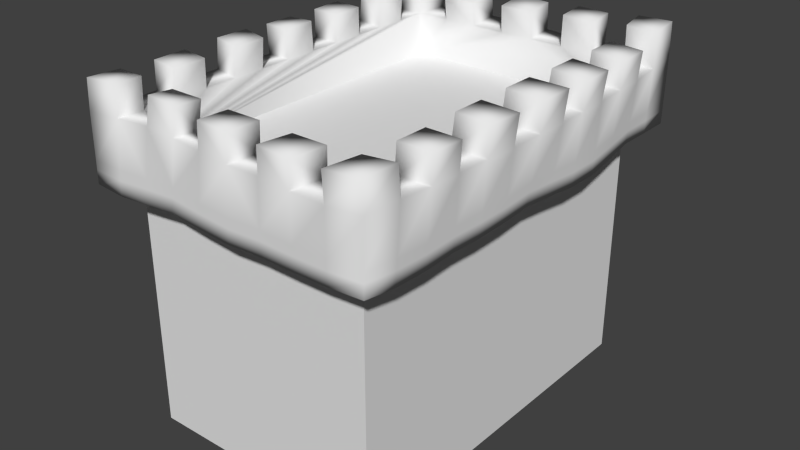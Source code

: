 # Source: niftyTower.blend  (saved by Blender 2.69.0; exported with 4.5.12 LTS)
import bpy
from mathutils import Matrix  # noqa: F401  (used for matrix-valued properties, if any)

bpy.ops.wm.read_factory_settings(use_empty=True)
scene = bpy.context.scene
scene.name = 'Scene'

# ---- collections
col_collection_1 = bpy.data.collections.new('Collection 1'); scene.collection.children.link(col_collection_1)

# ---- materials (node trees are filled in below, after node groups)
mat_material = bpy.data.materials.new('Material')
mat_material.alpha_threshold = 0.0
mat_material.use_transparent_shadow = False
mat_material.roughness = 0.5
mat_material.line_color = (0.0, 0.0, 0.0, 1.0)

# ---- material node trees

# ---- world
world_world = bpy.data.worlds.new('World'); scene.world = world_world
world_world.color = (0.05088, 0.05088, 0.05088)
world_world.use_sun_shadow = False
world_world.sun_shadow_jitter_overblur = 0.0
world_world.cycles.sampling_method = 'MANUAL'
world_world.cycles.sample_map_resolution = 256

# ---- meshes
me_cube = bpy.data.meshes.new('Cube')
me_cube.from_pydata([(1.0, 1.5, -1.214), (1.0, -1.5, -1.214), (-1.0, -1.5, -1.214), (-1.0, 1.5, -1.214), (1.0, 1.5, 0.95), (1.0, -1.5, 0.95), (-1.0, -1.5, 0.95), (-1.0, 1.5, 0.95), (1.235, 1.769, 0.8293), (1.235, -1.77, 0.8293), (-1.236, -1.77, 0.8293), (-1.236, 1.769, 0.8293), (1.256, 0.944, 0.8015), (1.275, 0.6673, 0.7756), (1.275, 0.3924, 0.7787), (1.264, 0.1238, 0.802), (1.255, -0.1441, 0.8203), (1.262, -0.4168, 0.8083), (1.258, -0.9535, 0.8119), (0.9605, 1.779, 0.8026), (0.678, 1.781, 0.8001), (0.3954, 1.775, 0.8132), (0.1162, 1.765, 0.8204), (-0.1591, 1.756, 0.8102), (-0.4289, 1.763, 0.7998), (-0.9761, 1.79, 0.8017), (0.9462, -1.775, 0.8162), (0.6646, -1.775, 0.8151), (0.3873, -1.773, 0.819), (0.1008, -1.777, 0.8085), (-0.1825, -1.771, 0.8262), (-0.454, -1.762, 0.8501), (-0.9786, -1.775, 0.8143), (-1.264, -0.9533, 0.8015), (-1.256, -0.6878, 0.8234), (-1.246, -0.4068, 0.8373), (-1.25, -0.1228, 0.8249), (-1.237, 0.1521, 0.8441), (-1.233, 0.415, 0.8541), (-1.246, 0.6892, 0.8302), (1.003, 1.505, 1.359), (1.003, -1.495, 1.359), (-0.9972, -1.495, 1.359), (-0.9972, 1.505, 1.359), (1.238, 1.775, 1.369), (1.238, -1.765, 1.369), (-1.233, -1.765, 1.369), (-1.233, 1.775, 1.369), (1.274, 0.7237, 1.325), (1.279, 0.465, 1.323), (1.28, 0.2113, 1.328), (1.278, -0.06333, 1.327), (1.271, -0.3524, 1.325), (1.263, -0.6356, 1.334), (1.259, -0.9148, 1.339), (0.9468, 1.789, 1.357), (0.667, 1.793, 1.353), (0.4001, 1.784, 1.362), (-0.1361, 1.764, 1.389), (-0.4103, 1.764, 1.39), (-0.6791, 1.766, 1.383), (-0.9419, 1.767, 1.374), (0.9534, -1.78, 1.353), (0.6749, -1.778, 1.355), (0.4004, -1.766, 1.366), (0.1302, -1.768, 1.365), (-0.132, -1.762, 1.373), (-0.6596, -1.736, 1.4), (-0.954, -1.747, 1.386), (-1.236, -0.9122, 1.366), (-1.213, -0.632, 1.379), (-1.206, -0.3496, 1.378), (-1.237, -0.07778, 1.346), (-1.241, 0.1863, 1.343), (-1.237, 0.4459, 1.357), (-1.233, 0.7085, 1.367), (1.028, 1.542, -1.214), (1.028, -1.542, -1.214), (-1.028, -1.542, -1.214), (-1.028, 1.542, -1.214), (1.028, 1.542, 0.8387), (1.028, -1.542, 0.8387), (-1.028, -1.542, 0.8387), (-1.028, 1.542, 0.8387), (0.7154, -1.495, 1.359), (0.4284, -1.495, 1.359), (0.1419, -1.495, 1.359), (-0.1438, -1.495, 1.359), (-0.7131, -1.495, 1.359), (-1.231, 1.258, 1.361), (-1.236, 1.53, 1.351), (1.259, -1.232, 0.8004), (1.251, -1.509, 0.8021), (-1.241, 0.9698, 0.8295), (-1.246, 1.502, 0.8169), (1.233, 1.22, 0.8317), (1.235, 1.496, 0.8291), (-1.259, -1.201, 0.7905), (-1.252, -1.478, 0.7981), (1.262, -1.191, 1.351), (1.259, -1.471, 1.371), (1.263, 1.248, 1.337), (1.254, 1.503, 1.35), (-1.226, -1.199, 1.366), (-1.233, -1.487, 1.357), (-0.9972, 1.241, 1.359), (-0.9972, 0.9759, 1.359), (-0.9972, 0.4416, 1.359), (-0.9972, 0.1713, 1.359), (-0.9972, -0.1014, 1.359), (-0.9972, -0.3765, 1.359), (-0.9972, -0.6539, 1.359), (-0.9972, -0.9331, 1.359), (-0.9972, -1.214, 1.359), (1.003, 1.234, 1.359), (1.003, 0.9628, 1.359), (1.003, 0.6915, 1.359), (1.003, 0.4199, 1.359), (1.003, -0.1248, 1.359), (1.003, -0.3979, 1.359), (1.003, -0.6716, 1.359), (1.003, -0.9457, 1.359), (1.003, -1.22, 1.359), (0.1354, 1.771, 1.378), (-0.3883, -1.744, 1.393), (-0.4288, -1.495, 1.359), (-1.225, 0.9796, 1.378), (1.268, 0.9908, 1.332), (-0.9972, 0.7097, 1.359), (1.003, 0.1478, 1.359), (1.263, -0.6857, 0.8051), (-0.7019, 1.786, 0.7951), (-0.7185, -1.769, 0.831), (-1.242, 1.239, 0.8233), (-1.005, 1.489, 1.615), (-1.24, 1.759, 1.625), (-0.9495, 1.751, 1.63), (-1.243, 1.515, 1.607), (-1.22, 1.266, 1.608), (-0.9855, 1.248, 1.606), (-0.9855, 0.9836, 1.606), (-1.213, 0.9873, 1.625), (-1.235, 0.4416, 1.589), (-1.231, 0.7042, 1.599), (-0.9948, 0.4373, 1.592), (-0.9948, 0.7053, 1.592), (-1.251, -0.07672, 1.585), (-1.256, 0.1873, 1.582), (-1.011, 0.1724, 1.598), (-1.011, -0.1003, 1.598), (-1.191, -0.6321, 1.622), (-1.184, -0.3497, 1.622), (-0.9749, -0.3766, 1.603), (-0.9749, -0.654, 1.603), (-1.229, -0.9121, 1.594), (-1.219, -1.199, 1.594), (-0.9902, -0.933, 1.587), (-0.9902, -1.214, 1.587), (-1.007, -1.478, 1.598), (-1.242, -1.748, 1.608), (-0.9634, -1.73, 1.625), (-1.243, -1.47, 1.596), (-0.6564, -1.704, 1.611), (-0.71, -1.462, 1.57), (-0.3852, -1.711, 1.603), (-0.4256, -1.462, 1.57), (0.1333, -1.76, 1.581), (-0.1289, -1.754, 1.589), (0.145, -1.487, 1.575), (-0.1407, -1.487, 1.575), (0.6792, -1.777, 1.563), (0.4046, -1.766, 1.574), (0.7196, -1.495, 1.568), (0.4326, -1.495, 1.568), (0.9913, -1.497, 1.586), (1.227, -1.767, 1.596), (0.9419, -1.782, 1.58), (1.248, -1.473, 1.598), (1.271, -0.91, 1.564), (1.274, -1.186, 1.576), (1.014, -0.9408, 1.584), (1.014, -1.215, 1.584), (1.299, -0.3491, 1.572), (1.29, -0.6323, 1.581), (1.03, -0.3946, 1.606), (1.03, -0.6683, 1.606), (1.31, 0.2107, 1.578), (1.307, -0.06386, 1.578), (1.032, -0.1253, 1.61), (1.032, 0.1473, 1.61), (1.305, 0.7232, 1.565), (1.31, 0.4645, 1.564), (1.034, 0.6909, 1.6), (1.034, 0.4193, 1.6), (1.285, 1.246, 1.568), (1.025, 1.232, 1.59), (1.025, 0.9605, 1.59), (1.29, 0.9884, 1.562), (0.7171, 1.505, 1.359), (0.4314, 1.505, 1.359), (0.1457, 1.505, 1.359), (-0.14, 1.505, 1.359), (-0.4257, 1.505, 1.359), (-0.7114, 1.505, 1.359), (1.001, 1.496, 1.648), (1.237, 1.766, 1.658), (0.9453, 1.78, 1.646), (1.253, 1.494, 1.638), (0.6708, 1.795, 1.61), (0.404, 1.787, 1.618), (0.721, 1.507, 1.616), (0.4353, 1.507, 1.616), (-0.1309, 1.743, 1.622), (0.1406, 1.75, 1.61), (0.1509, 1.484, 1.591), (-0.1348, 1.484, 1.591), (-0.4131, 1.744, 1.592), (-0.6818, 1.746, 1.584), (-0.4285, 1.484, 1.561), (-0.7142, 1.484, 1.561), (0.7345, -1.542, 0.8387), (0.4407, -1.542, 0.8387), (0.1469, -1.542, 0.8387), (-0.1469, -1.542, 0.8387), (-0.4407, -1.542, 0.8387), (-0.7345, -1.542, 0.8387), (0.7345, 1.542, 0.8387), (0.4407, 1.542, 0.8387), (0.1469, 1.542, 0.8387), (-0.1469, 1.542, 0.8387), (-0.4407, 1.542, 0.8387), (-0.7345, 1.542, 0.8387), (1.028, 1.262, 0.8387), (1.028, 0.9815, 0.8387), (1.028, 0.7011, 0.8387), (1.028, 0.4207, 0.8387), (1.028, 0.1402, 0.8387), (1.028, -0.1402, 0.8387), (1.028, -0.4207, 0.8387), (1.028, -0.7011, 0.8387), (1.028, -0.9815, 0.8387), (1.028, -1.262, 0.8387), (-1.028, -1.262, 0.8387), (-1.028, -0.9815, 0.8387), (-1.028, -0.7011, 0.8387), (-1.028, -0.4207, 0.8387), (-1.028, -0.1402, 0.8387), (-1.028, 0.1402, 0.8387), (-1.028, 0.4207, 0.8387), (-1.028, 0.7011, 0.8387), (-1.028, 0.9815, 0.8387), (-1.028, 1.262, 0.8387), (-1.0, -1.5, 1.0), (1.0, 1.5, 1.0), (1.0, -1.5, 1.0), (-1.0, 1.5, 1.0), (1.236, -1.769, 0.9399), (1.236, 1.771, 0.9399), (-1.235, 1.771, 0.9399), (-1.235, -1.769, 0.9399), (-1.244, 1.508, 0.9264), (-1.24, 1.243, 0.9336), (-1.237, 0.9718, 0.9419), (-1.244, 0.6931, 0.9401), (-1.234, 0.4213, 0.9571), (-1.238, 0.1591, 0.9464), (-1.247, -0.1136, 0.9317), (-1.237, -0.3951, 0.9482), (-1.247, -0.6764, 0.9372), (-1.259, -0.9448, 0.9173), (-1.252, -1.201, 0.9085), (-1.248, -1.48, 0.9126), (-0.9691, 1.785, 0.9191), (0.6757, 1.783, 0.9134), (0.9577, 1.781, 0.9162), (-0.4406, -1.759, 0.9613), (0.3964, 1.777, 0.9256), (0.1202, 1.767, 0.9346), (1.239, 1.497, 0.9358), (-0.7064, -1.763, 0.9476), (-0.1544, 1.758, 0.9289), (-0.4251, 1.763, 0.9207), (1.239, 1.226, 0.9354), (1.258, 0.9536, 0.9101), (1.275, 0.6788, 0.8881), (1.275, 0.4073, 0.8902), (1.267, 0.1417, 0.9097), (1.26, -0.1275, 0.9241), (1.264, -0.4036, 0.9143), (1.263, -0.6754, 0.9134), (1.258, -0.9455, 0.92), (1.26, -1.223, 0.9133), (1.253, -1.501, 0.9187), (0.1069, -1.775, 0.9226), (-0.1722, -1.769, 0.9382), (-0.9735, -1.77, 0.9316), (0.39, -1.772, 0.9311), (0.9477, -1.776, 0.9263), (0.6667, -1.775, 0.9257), (-0.6973, 1.782, 0.9155), (1.236, -1.768, 1.013), (1.236, 1.771, 1.013), (-1.234, 1.771, 1.013), (-1.234, -1.768, 1.013), (0.1228, 1.767, 1.01), (-0.1513, 1.759, 1.007), (-0.4226, 1.763, 1.001), (0.6681, -1.776, 0.9988), (-0.6942, 1.779, 0.995), (-1.242, 1.512, 0.9987), (-1.238, 1.246, 1.006), (-1.235, 0.9731, 1.016), (-1.242, 0.6958, 1.013), (-1.235, 0.4255, 1.025), (-1.239, 0.1637, 1.014), (-1.246, -0.1075, 1.002), (-1.232, -0.3874, 1.021), (-1.241, -0.6688, 1.012), (-1.255, -0.9393, 0.9938), (-1.247, -1.2, 0.9865), (-1.246, -1.481, 0.9883), (-0.9644, 1.782, 0.9966), (0.6742, 1.785, 0.9883), (0.9558, 1.782, 0.9913), (-0.4317, -1.756, 1.035), (0.397, 1.778, 0.9998), (1.242, 1.498, 1.006), (-0.6985, -1.758, 1.025), (1.243, 1.23, 1.004), (1.26, 0.9599, 0.9819), (1.275, 0.6865, 0.9625), (1.276, 0.4171, 0.9639), (1.27, 0.1536, 0.9808), (1.263, -0.1166, 0.9927), (1.265, -0.3949, 0.9843), (1.263, -0.6686, 0.9849), (1.259, -0.9403, 0.9914), (1.26, -1.218, 0.9879), (1.254, -1.496, 0.9958), (0.1108, -1.774, 0.998), (-0.1653, -1.768, 1.012), (-0.9702, -1.766, 1.009), (0.3917, -1.771, 1.005), (0.9487, -1.776, 0.999)], [], [(3, 79, 76, 0), (0, 1, 5, 4), (1, 2, 6, 5), (2, 3, 7, 6), (4, 7, 3, 0), (3, 2, 78, 79), (76, 80, 232, 233, 234, 235, 236, 237, 238, 239, 240, 241, 81, 77), (77, 81, 220, 221, 222, 223, 224, 225, 82, 78), (78, 82, 242, 243, 244, 245, 246, 247, 248, 249, 250, 251, 83, 79), (80, 76, 79, 83, 231, 230, 229, 228, 227, 226), (254, 41, 122, 121, 120, 119, 118, 129, 117, 116, 115, 114, 40, 253), (255, 43, 105, 106, 128, 107, 108, 109, 110, 111, 112, 113, 42, 252), (125, 165, 164, 124), (67, 88, 42, 68), (62, 41, 84, 63), (86, 168, 166, 65), (116, 48, 127, 115), (65, 64, 85, 86), (84, 172, 170, 63), (66, 87, 125, 124), (129, 50, 49, 117), (41, 100, 99, 122), (100, 41, 174, 177), (119, 52, 51, 118), (52, 119, 184, 182), (122, 99, 179, 181), (101, 114, 195, 194), (103, 104, 42, 113), (70, 69, 112, 111), (72, 71, 110, 109), (74, 73, 108, 107), (50, 129, 189, 186), (75, 128, 106, 126), (40, 204, 206, 55), (48, 116, 192, 190), (114, 101, 102, 40), (121, 54, 53, 120), (90, 89, 105, 43), (110, 71, 151, 152), (42, 104, 161, 158), (112, 69, 154, 156), (108, 73, 147, 148), (128, 75, 143, 145), (89, 138, 139, 105), (90, 43, 134, 137), (135, 137, 134, 136), (47, 90, 137, 135), (61, 47, 135, 136), (139, 138, 141, 140), (106, 140, 141, 126), (126, 141, 138, 89), (105, 139, 140, 106), (142, 144, 145, 143), (74, 107, 144, 142), (107, 128, 145, 144), (75, 74, 142, 143), (147, 146, 149, 148), (72, 109, 149, 146), (109, 108, 148, 149), (73, 72, 146, 147), (151, 150, 153, 152), (70, 111, 153, 150), (111, 110, 152, 153), (71, 70, 150, 151), (154, 155, 157, 156), (103, 113, 157, 155), (113, 112, 156, 157), (69, 103, 155, 154), (160, 158, 161, 159), (68, 42, 158, 160), (104, 46, 159, 161), (46, 68, 160, 159), (163, 162, 164, 165), (67, 162, 163, 88), (124, 164, 162, 67), (88, 163, 165, 125), (166, 168, 169, 167), (66, 167, 169, 87), (87, 169, 168, 86), (65, 166, 167, 66), (173, 171, 170, 172), (64, 171, 173, 85), (85, 173, 172, 84), (63, 170, 171, 64), (176, 175, 177, 174), (41, 62, 176, 174), (62, 45, 175, 176), (45, 100, 177, 175), (181, 179, 178, 180), (54, 121, 180, 178), (121, 122, 181, 180), (99, 54, 178, 179), (185, 183, 182, 184), (120, 53, 183, 185), (119, 120, 185, 184), (53, 52, 182, 183), (188, 187, 186, 189), (118, 51, 187, 188), (129, 118, 188, 189), (51, 50, 186, 187), (193, 191, 190, 192), (117, 49, 191, 193), (116, 117, 193, 192), (49, 48, 190, 191), (196, 197, 194, 195), (115, 127, 197, 196), (127, 101, 194, 197), (114, 115, 196, 195), (61, 43, 203, 60), (58, 59, 202, 201), (56, 198, 40, 55), (123, 213, 214, 200), (43, 61, 136, 134), (59, 216, 218, 202), (199, 57, 123, 200), (56, 208, 210, 198), (206, 204, 207, 205), (102, 207, 204, 40), (55, 206, 205, 44), (44, 205, 207, 102), (209, 211, 210, 208), (199, 211, 209, 57), (198, 210, 211, 199), (57, 209, 208, 56), (214, 213, 212, 215), (201, 215, 212, 58), (200, 214, 215, 201), (58, 212, 213, 123), (216, 217, 219, 218), (203, 219, 217, 60), (202, 218, 219, 203), (60, 217, 216, 59), (310, 89, 90, 309), (312, 75, 126, 311), (340, 339, 65, 66), (313, 74, 75, 312), (314, 73, 74, 313), (315, 72, 73, 314), (316, 71, 72, 315), (317, 70, 71, 316), (318, 69, 70, 317), (319, 103, 69, 318), (320, 104, 103, 319), (303, 46, 104, 320), (311, 126, 89, 310), (321, 61, 60, 308), (276, 21, 22, 277), (274, 19, 20, 273), (255, 203, 43), (343, 300, 45, 62), (325, 57, 56, 322), (326, 301, 44, 102), (342, 307, 63, 64), (307, 343, 62, 63), (308, 60, 59, 306), (324, 124, 67, 327), (303, 341, 68, 46), (281, 280, 23, 24), (304, 305, 58, 123), (328, 326, 102, 101), (329, 328, 101, 127), (330, 329, 127, 48), (331, 330, 48, 49), (332, 331, 49, 50), (333, 332, 50, 51), (334, 333, 51, 52), (335, 334, 52, 53), (336, 335, 53, 54), (337, 336, 54, 99), (338, 337, 99, 100), (300, 338, 100, 45), (295, 32, 132, 279), (294, 275, 31, 30), (274, 257, 8, 19), (258, 272, 25, 11), (342, 64, 65, 339), (80, 8, 96), (232, 80, 96), (232, 96, 95), (233, 232, 95), (233, 95, 12), (234, 233, 12), (234, 12, 13), (235, 234, 13), (235, 13, 14), (236, 235, 14), (236, 14, 15), (237, 236, 15), (237, 15, 16), (238, 237, 16), (238, 16, 17), (238, 17, 130), (239, 238, 130), (239, 130, 18), (240, 239, 18), (240, 18, 91), (241, 240, 91), (241, 91, 92), (81, 241, 92), (81, 92, 9), (225, 32, 82), (224, 31, 225), (225, 31, 132), (94, 11, 83), (82, 32, 10), (29, 223, 222), (225, 132, 32), (27, 221, 220), (30, 224, 223), (31, 224, 30), (28, 222, 221), (26, 220, 81), (30, 223, 29), (29, 222, 28), (26, 81, 9), (27, 220, 26), (28, 221, 27), (94, 83, 251), (133, 94, 251), (133, 251, 250), (93, 133, 250), (93, 250, 249), (39, 93, 249), (39, 249, 248), (38, 39, 248), (38, 248, 37), (20, 19, 226), (36, 37, 247), (36, 247, 246), (35, 36, 246), (35, 246, 245), (34, 35, 245), (34, 245, 244), (33, 34, 244), (33, 244, 243), (97, 33, 243), (97, 243, 242), (98, 97, 242), (98, 242, 82), (10, 98, 82), (248, 247, 37), (21, 20, 227), (19, 8, 80), (22, 21, 228), (131, 24, 230), (23, 229, 230), (83, 11, 25), (24, 23, 230), (20, 226, 227), (22, 228, 229), (6, 7, 4, 5), (23, 22, 229), (21, 227, 228), (231, 25, 131), (231, 83, 25), (230, 231, 131), (19, 80, 226), (1, 0, 76, 77), (2, 1, 77, 78), (253, 255, 252, 254), (309, 90, 47, 302), (133, 261, 260, 94), (39, 263, 262, 93), (30, 29, 293, 294), (38, 264, 263, 39), (37, 265, 264, 38), (36, 266, 265, 37), (35, 267, 266, 36), (34, 268, 267, 35), (33, 269, 268, 34), (97, 270, 269, 33), (98, 271, 270, 97), (10, 259, 271, 98), (93, 262, 261, 133), (25, 272, 299, 131), (325, 276, 277, 304), (323, 274, 273, 322), (26, 9, 256, 297), (21, 276, 273, 20), (96, 8, 257, 278), (28, 27, 298, 296), (27, 26, 297, 298), (131, 299, 281, 24), (31, 275, 279, 132), (10, 32, 295, 259), (306, 305, 280, 281), (22, 23, 280, 277), (95, 96, 278, 282), (12, 95, 282, 283), (13, 12, 283, 284), (14, 13, 284, 285), (15, 14, 285, 286), (16, 15, 286, 287), (17, 16, 287, 288), (130, 17, 288, 289), (18, 130, 289, 290), (91, 18, 290, 291), (92, 91, 291, 292), (9, 92, 292, 256), (341, 295, 279, 327), (340, 324, 275, 294), (323, 301, 257, 274), (302, 321, 272, 258), (28, 296, 293, 29), (94, 260, 258, 11), (261, 310, 309, 260), (263, 312, 311, 262), (294, 293, 339, 340), (264, 313, 312, 263), (265, 314, 313, 264), (266, 315, 314, 265), (267, 316, 315, 266), (268, 317, 316, 267), (269, 318, 317, 268), (270, 319, 318, 269), (271, 320, 319, 270), (259, 303, 320, 271), (262, 311, 310, 261), (272, 321, 308, 299), (297, 256, 300, 343), (276, 325, 322, 273), (278, 257, 301, 326), (296, 298, 307, 342), (298, 297, 343, 307), (299, 308, 306, 281), (275, 324, 327, 279), (259, 295, 341, 303), (277, 280, 305, 304), (282, 278, 326, 328), (283, 282, 328, 329), (284, 283, 329, 330), (285, 284, 330, 331), (286, 285, 331, 332), (287, 286, 332, 333), (288, 287, 333, 334), (289, 288, 334, 335), (290, 289, 335, 336), (291, 290, 336, 337), (292, 291, 337, 338), (256, 292, 338, 300), (296, 342, 339, 293), (260, 309, 302, 258), (57, 325, 304, 123), (55, 323, 322, 56), (59, 58, 305, 306), (68, 341, 327, 67), (66, 124, 324, 340), (55, 44, 301, 323), (47, 61, 321, 302), (88, 252, 42), (254, 252, 86), (254, 84, 41), (125, 252, 88), (86, 252, 87), (254, 85, 84), (86, 85, 254), (87, 252, 125), (255, 202, 203), (255, 201, 202), (255, 200, 201), (253, 40, 198), (255, 253, 200), (200, 253, 199), (199, 253, 198)])
me_cube.polygons.foreach_set('use_smooth', [0, 0, 0, 0, 0, 0, 0, 0, 0, 0, 1, 1, 1, 1, 1, 1, 1, 1, 1, 1, 1, 1, 1, 1, 1, 1, 1, 1, 1, 1, 1, 1, 1, 1, 1, 1, 1, 1, 1, 1, 1, 1, 1, 1, 1, 1, 1, 1, 1, 1, 1, 1, 1, 1, 1, 1, 1, 1, 1, 1, 1, 1, 1, 1, 1, 1, 1, 1, 1, 1, 1, 1, 1, 1, 1, 1, 1, 1, 1, 1, 1, 1, 1, 1, 1, 1, 1, 1, 1, 1, 1, 1, 1, 1, 1, 1, 1, 1, 1, 1, 1, 1, 1, 1, 1, 1, 1, 1, 1, 1, 1, 1, 1, 1, 1, 1, 1, 1, 1, 1, 1, 1, 1, 1, 1, 1, 1, 1, 1, 1, 1, 1, 1, 1, 1, 1, 1, 1, 1, 1, 1, 1, 1, 1, 1, 1, 1, 1, 1, 1, 1, 1, 1, 1, 1, 1, 1, 1, 1, 1, 1, 1, 1, 1, 1, 1, 1, 1, 1, 1, 1, 1, 1, 1, 1, 1, 1, 1, 1, 1, 1, 1, 1, 1, 1, 1, 1, 1, 1, 1, 1, 1, 1, 1, 1, 1, 1, 1, 1, 1, 1, 1, 1, 1, 1, 1, 1, 1, 1, 1, 1, 1, 1, 1, 1, 1, 1, 1, 1, 1, 1, 1, 1, 1, 1, 1, 1, 1, 1, 1, 1, 1, 1, 1, 1, 1, 1, 1, 1, 1, 1, 1, 1, 1, 1, 1, 1, 1, 1, 1, 0, 1, 1, 1, 1, 1, 1, 0, 0, 0, 1, 1, 1, 1, 1, 1, 1, 1, 1, 1, 1, 1, 1, 1, 1, 1, 1, 1, 1, 1, 1, 1, 1, 1, 1, 1, 1, 1, 1, 1, 1, 1, 1, 1, 1, 1, 1, 1, 1, 1, 1, 1, 1, 1, 1, 1, 1, 1, 1, 1, 1, 1, 1, 1, 1, 1, 1, 1, 1, 1, 1, 1, 1, 1, 1, 1, 1, 1, 1, 1, 1, 1, 1, 1, 1, 1, 1, 1, 1, 1, 1, 1, 1, 1, 1, 1, 1, 1, 1, 1, 1, 1, 1, 1, 1, 1, 1, 1, 1, 1, 1, 1, 1, 1])
_uv = me_cube.uv_layers.new(name='UVMap')
_uv.uv.foreach_set('vector', [0.0, 0.0, 0.0, 1.0, 1.0, 1.0, 1.0, 0.0, 0.0, 0.0, 0.0, 1.0, 1.0, 1.0, 1.0, 0.0, 0.0, 0.0, 0.0, 1.0, 1.0, 1.0, 1.0, 0.0, 0.0, 0.0, 0.0, 1.0, 1.0, 1.0, 1.0, 0.0, 0.0, 0.0, 0.0, 1.0, 1.0, 1.0, 1.0, 0.0, 0.0, 0.0, 0.0, 1.0, 1.0, 1.0, 1.0, 0.0, 0.499, -0.5301, 0.499, 0.3681, 0.3763, 0.3681, 0.2535, 0.3681, 0.1308, 0.3681, 0.008032, 0.3681, -0.1147, 0.3681, -0.2375, 0.3681, -0.3602, 0.3681, -0.483, 0.3681, -0.6057, 0.3681, -0.7284, 0.3681, -0.8512, 0.3681, -0.8512, -0.5301, -0.8512, -0.5301, -0.8512, 0.3681, -0.9798, 0.3681, -1.108, 0.3681, -1.237, 0.3681, -1.366, 0.3681, -1.494, 0.3681, -1.623, 0.3681, -1.751, 0.3681, -1.751, -0.5301, 2.749, -0.5304, 2.749, 0.3679, 2.627, 0.3679, 2.504, 0.3679, 2.381, 0.3679, 2.258, 0.3679, 2.136, 0.3679, 2.013, 0.3679, 1.89, 0.3679, 1.767, 0.3679, 1.645, 0.3679, 1.522, 0.3679, 1.399, 0.3679, 1.399, -0.5304, 0.499, 0.368, 0.499, -0.5302, 1.399, -0.5302, 1.399, 0.368, 1.271, 0.368, 1.142, 0.368, 1.013, 0.368, 0.8848, 0.368, 0.7562, 0.368, 0.6276, 0.368, 0.5807, 0.3034, 0.5874, 0.6428, 0.6405, 0.6745, 0.6862, 0.7019, 0.7259, 0.7256, 0.7608, 0.7465, 0.7916, 0.7649, 0.819, 0.7813, 0.8436, 0.796, 0.8657, 0.8092, 0.8858, 0.8212, 0.9041, 0.8322, 0.9208, 0.8422, 0.9136, 0.6577, 0.5325, 0.7436, 0.5348, 0.8872, 0.5096, 0.8812, 0.4826, 0.8748, 0.4535, 0.8679, 0.422, 0.8604, 0.3879, 0.8523, 0.3506, 0.8434, 0.3098, 0.8337, 0.2649, 0.8231, 0.2154, 0.8113, 0.1607, 0.7983, 0.09997, 0.7839, 0.102, 0.5611, 0.1995, 0.7551, 0.2062, 0.9041, 0.1532, 0.919, 0.1462, 0.7601, 0.0976, 0.7807, 0.1471, 0.7703, 0.09997, 0.7839, 0.04612, 0.7854, 0.5034, 0.6042, 0.5874, 0.6428, 0.4869, 0.6719, 0.4059, 0.6389, 0.3246, 0.7189, 0.3268, 0.8902, 0.2559, 0.8833, 0.2542, 0.7007, 0.8657, 0.8092, 0.9456, 0.7785, 0.9608, 0.7965, 0.8858, 0.8212, 0.2542, 0.7007, 0.3259, 0.6783, 0.4002, 0.697, 0.3246, 0.7189, 0.4869, 0.6719, 0.4898, 0.8602, 0.4078, 0.8403, 0.4059, 0.6389, 0.1948, 0.727, 0.2582, 0.7381, 0.1995, 0.7551, 0.1462, 0.7601, 0.819, 0.7813, 0.9104, 0.7496, 0.9292, 0.7624, 0.8436, 0.796, 0.5874, 0.6428, 0.6962, 0.6286, 0.7457, 0.6446, 0.6405, 0.6745, 0.6962, 0.6286, 0.5874, 0.6428, 0.5856, 0.865, 0.6956, 0.866, 0.7608, 0.7465, 0.8561, 0.7066, 0.8862, 0.73, 0.7916, 0.7649, 0.8561, 0.7066, 0.7608, 0.7465, 0.7746, 0.9291, 0.8722, 0.8972, 0.6405, 0.6745, 0.7457, 0.6446, 0.7564, 0.8598, 0.6491, 0.8777, 0.9743, 0.8119, 0.9041, 0.8322, 0.9138, 0.9578, 0.9852, 0.9421, 0.1285, 0.812, 0.06604, 0.7932, 0.09997, 0.7839, 0.1607, 0.7983, 0.2348, 0.8412, 0.1822, 0.8245, 0.2154, 0.8113, 0.2649, 0.8231, 0.317, 0.8443, 0.2814, 0.8504, 0.3098, 0.8337, 0.3506, 0.8434, 0.3861, 0.8649, 0.3524, 0.8514, 0.3879, 0.8523, 0.422, 0.8604, 0.9104, 0.7496, 0.819, 0.7813, 0.8324, 0.947, 0.9259, 0.9213, 0.4178, 0.876, 0.4535, 0.8679, 0.4826, 0.8748, 0.449, 0.8872, 0.9208, 0.8422, 0.925, 0.9934, 0.9275, 0.9958, 0.9235, 0.8522, 0.9456, 0.7785, 0.8657, 0.8092, 0.8789, 0.9528, 0.9604, 0.9274, 0.9041, 0.8322, 0.9743, 0.8119, 0.9855, 0.8293, 0.9208, 0.8422, 0.6862, 0.7019, 0.7851, 0.6657, 0.822, 0.6886, 0.7259, 0.7256, 0.5024, 0.8885, 0.4768, 0.8867, 0.5096, 0.8812, 0.5348, 0.8872, 0.3098, 0.8337, 0.2814, 0.8504, 0.2841, 0.9736, 0.3129, 0.961, 0.09997, 0.7839, 0.06604, 0.7932, 0.06582, 0.9389, 0.09988, 0.9359, 0.2154, 0.8113, 0.1822, 0.8245, 0.1819, 0.9499, 0.2153, 0.9418, 0.3879, 0.8523, 0.3524, 0.8514, 0.3503, 0.9629, 0.3859, 0.9678, 0.4535, 0.8679, 0.4178, 0.876, 0.4179, 0.9771, 0.4539, 0.9719, 0.4768, 0.8867, 0.48, 0.9871, 0.513, 0.9845, 0.5096, 0.8812, 0.5024, 0.8885, 0.5348, 0.8872, 0.5333, 0.9909, 0.5007, 0.9892, 0.5236, 0.9984, 0.5007, 0.9892, 0.5333, 0.9909, 0.5652, 0.999, 0.5252, 0.9003, 0.5024, 0.8885, 0.5007, 0.9892, 0.5236, 0.9984, 0.5665, 0.8977, 0.5252, 0.9003, 0.5236, 0.9984, 0.5652, 0.999, 0.513, 0.9845, 0.48, 0.9871, 0.4521, 0.9913, 0.4859, 0.9816, 0.4826, 0.8748, 0.4859, 0.9816, 0.4521, 0.9913, 0.449, 0.8872, 0.449, 0.8872, 0.4521, 0.9913, 0.48, 0.9871, 0.4768, 0.8867, 0.5096, 0.8812, 0.513, 0.9845, 0.4859, 0.9816, 0.4826, 0.8748, 0.386, 0.9694, 0.4223, 0.9683, 0.4539, 0.9719, 0.4179, 0.9771, 0.3861, 0.8649, 0.422, 0.8604, 0.4223, 0.9683, 0.386, 0.9694, 0.422, 0.8604, 0.4535, 0.8679, 0.4539, 0.9719, 0.4223, 0.9683, 0.4178, 0.876, 0.3861, 0.8649, 0.386, 0.9694, 0.4179, 0.9771, 0.3503, 0.9629, 0.3147, 0.9601, 0.3484, 0.9636, 0.3859, 0.9678, 0.317, 0.8443, 0.3506, 0.8434, 0.3484, 0.9636, 0.3147, 0.9601, 0.3506, 0.8434, 0.3879, 0.8523, 0.3859, 0.9678, 0.3484, 0.9636, 0.3524, 0.8514, 0.317, 0.8443, 0.3147, 0.9601, 0.3503, 0.9629, 0.2841, 0.9736, 0.2372, 0.9697, 0.2677, 0.956, 0.3129, 0.961, 0.2348, 0.8412, 0.2649, 0.8231, 0.2677, 0.956, 0.2372, 0.9697, 0.2649, 0.8231, 0.3098, 0.8337, 0.3129, 0.961, 0.2677, 0.956, 0.2814, 0.8504, 0.2348, 0.8412, 0.2372, 0.9697, 0.2841, 0.9736, 0.1819, 0.9499, 0.1277, 0.9437, 0.1601, 0.9353, 0.2153, 0.9418, 0.1285, 0.812, 0.1607, 0.7983, 0.1601, 0.9353, 0.1277, 0.9437, 0.1607, 0.7983, 0.2154, 0.8113, 0.2153, 0.9418, 0.1601, 0.9353, 0.1822, 0.8245, 0.1285, 0.812, 0.1277, 0.9437, 0.1819, 0.9499, 0.04577, 0.9466, 0.09988, 0.9359, 0.06582, 0.9389, 0.0, 0.9397, 0.04612, 0.7854, 0.09997, 0.7839, 0.09988, 0.9359, 0.04577, 0.9466, 0.06604, 0.7932, 0.0005264, 0.7862, 0.0, 0.9397, 0.06582, 0.9389, 0.0005264, 0.7862, 0.04612, 0.7854, 0.04577, 0.9466, 0.0, 0.9397, 0.1533, 0.9115, 0.104, 0.931, 0.1532, 0.919, 0.2062, 0.9041, 0.0976, 0.7807, 0.104, 0.931, 0.1533, 0.9115, 0.1471, 0.7703, 0.1462, 0.7601, 0.1532, 0.919, 0.104, 0.931, 0.0976, 0.7807, 0.1471, 0.7703, 0.1533, 0.9115, 0.2062, 0.9041, 0.1995, 0.7551, 0.2559, 0.8833, 0.3268, 0.8902, 0.2597, 0.8993, 0.1958, 0.899, 0.1948, 0.727, 0.1958, 0.899, 0.2597, 0.8993, 0.2582, 0.7381, 0.2582, 0.7381, 0.2597, 0.8993, 0.3268, 0.8902, 0.3246, 0.7189, 0.2542, 0.7007, 0.2559, 0.8833, 0.1958, 0.899, 0.1948, 0.727, 0.4018, 0.8726, 0.3267, 0.8655, 0.4078, 0.8403, 0.4898, 0.8602, 0.3259, 0.6783, 0.3267, 0.8655, 0.4018, 0.8726, 0.4002, 0.697, 0.4002, 0.697, 0.4018, 0.8726, 0.4898, 0.8602, 0.4869, 0.6719, 0.4059, 0.6389, 0.4078, 0.8403, 0.3267, 0.8655, 0.3259, 0.6783, 0.5005, 0.8428, 0.6239, 0.8437, 0.6956, 0.866, 0.5856, 0.865, 0.5874, 0.6428, 0.5034, 0.6042, 0.5005, 0.8428, 0.5856, 0.865, 0.5034, 0.6042, 0.6255, 0.5843, 0.6239, 0.8437, 0.5005, 0.8428, 0.6255, 0.5843, 0.6962, 0.6286, 0.6956, 0.866, 0.6239, 0.8437, 0.6491, 0.8777, 0.7564, 0.8598, 0.7955, 0.8649, 0.6948, 0.8911, 0.7851, 0.6657, 0.6862, 0.7019, 0.6948, 0.8911, 0.7955, 0.8649, 0.6862, 0.7019, 0.6405, 0.6745, 0.6491, 0.8777, 0.6948, 0.8911, 0.7457, 0.6446, 0.7851, 0.6657, 0.7955, 0.8649, 0.7564, 0.8598, 0.74, 0.92, 0.8385, 0.8921, 0.8722, 0.8972, 0.7746, 0.9291, 0.7259, 0.7256, 0.822, 0.6886, 0.8385, 0.8921, 0.74, 0.92, 0.7608, 0.7465, 0.7259, 0.7256, 0.74, 0.92, 0.7746, 0.9291, 0.822, 0.6886, 0.8561, 0.7066, 0.8722, 0.8972, 0.8385, 0.8921, 0.8053, 0.9399, 0.9022, 0.9117, 0.9259, 0.9213, 0.8324, 0.947, 0.7916, 0.7649, 0.8862, 0.73, 0.9022, 0.9117, 0.8053, 0.9399, 0.819, 0.7813, 0.7916, 0.7649, 0.8053, 0.9399, 0.8324, 0.947, 0.8862, 0.73, 0.9104, 0.7496, 0.9259, 0.9213, 0.9022, 0.9117, 0.8571, 0.9468, 0.9446, 0.9188, 0.9604, 0.9274, 0.8789, 0.9528, 0.8436, 0.796, 0.9292, 0.7624, 0.9446, 0.9188, 0.8571, 0.9468, 0.8657, 0.8092, 0.8436, 0.796, 0.8571, 0.9468, 0.8789, 0.9528, 0.9292, 0.7624, 0.9456, 0.7785, 0.9604, 0.9274, 0.9446, 0.9188, 0.8957, 0.9526, 0.972, 0.9326, 0.9852, 0.9421, 0.9138, 0.9578, 0.8858, 0.8212, 0.9608, 0.7965, 0.972, 0.9326, 0.8957, 0.9526, 0.9608, 0.7965, 0.9743, 0.8119, 0.9852, 0.9421, 0.972, 0.9326, 0.9041, 0.8322, 0.8858, 0.8212, 0.8957, 0.9526, 0.9138, 0.9578, 0.5665, 0.8977, 0.5348, 0.8872, 0.5789, 0.882, 0.607, 0.8968, 0.6984, 0.8902, 0.6507, 0.8952, 0.6261, 0.8765, 0.6766, 0.8706, 0.8598, 0.8576, 0.8525, 0.8501, 0.9208, 0.8422, 0.9235, 0.8522, 0.7494, 0.8799, 0.7512, 0.9838, 0.7326, 0.9719, 0.7309, 0.8643, 0.5348, 0.8872, 0.5665, 0.8977, 0.5652, 0.999, 0.5333, 0.9909, 0.6507, 0.8952, 0.65, 0.9798, 0.6252, 0.9636, 0.6261, 0.8765, 0.7893, 0.8575, 0.8027, 0.8675, 0.7494, 0.8799, 0.7309, 0.8643, 0.8598, 0.8576, 0.8645, 0.9803, 0.8573, 0.9791, 0.8525, 0.8501, 0.9275, 0.9958, 0.925, 0.9934, 0.9906, 0.9862, 1.0, 1.0, 0.9855, 0.8293, 0.9906, 0.9862, 0.925, 0.9934, 0.9208, 0.8422, 0.9235, 0.8522, 0.9275, 0.9958, 1.0, 1.0, 0.9951, 0.8499, 0.9951, 0.8499, 1.0, 1.0, 0.9906, 0.9862, 0.9855, 0.8293, 0.8068, 0.9863, 0.7935, 0.9815, 0.8573, 0.9791, 0.8645, 0.9803, 0.7893, 0.8575, 0.7935, 0.9815, 0.8068, 0.9863, 0.8027, 0.8675, 0.8525, 0.8501, 0.8573, 0.9791, 0.7935, 0.9815, 0.7893, 0.8575, 0.8027, 0.8675, 0.8068, 0.9863, 0.8645, 0.9803, 0.8598, 0.8576, 0.7326, 0.9719, 0.7512, 0.9838, 0.6998, 0.9908, 0.6778, 0.9744, 0.6766, 0.8706, 0.6778, 0.9744, 0.6998, 0.9908, 0.6984, 0.8902, 0.7309, 0.8643, 0.7326, 0.9719, 0.6778, 0.9744, 0.6766, 0.8706, 0.6984, 0.8902, 0.6998, 0.9908, 0.7512, 0.9838, 0.7494, 0.8799, 0.65, 0.9798, 0.606, 0.9788, 0.5777, 0.9662, 0.6252, 0.9636, 0.5789, 0.882, 0.5777, 0.9662, 0.606, 0.9788, 0.607, 0.8968, 0.6261, 0.8765, 0.6252, 0.9636, 0.5777, 0.9662, 0.5789, 0.882, 0.607, 0.8968, 0.606, 0.9788, 0.65, 0.9798, 0.6507, 0.8952, 0.4736, 0.7442, 0.4768, 0.8867, 0.5024, 0.8885, 0.4987, 0.7514, 0.4146, 0.724, 0.4178, 0.876, 0.449, 0.8872, 0.4461, 0.7371, 0.189, 0.4517, 0.25, 0.4016, 0.2542, 0.7007, 0.1948, 0.727, 0.3837, 0.7167, 0.3861, 0.8649, 0.4178, 0.876, 0.4146, 0.724, 0.35, 0.6991, 0.3524, 0.8514, 0.3861, 0.8649, 0.3837, 0.7167, 0.312, 0.6794, 0.317, 0.8443, 0.3524, 0.8514, 0.35, 0.6991, 0.2726, 0.6719, 0.2814, 0.8504, 0.317, 0.8443, 0.312, 0.6794, 0.226, 0.6503, 0.2348, 0.8412, 0.2814, 0.8504, 0.2726, 0.6719, 0.1768, 0.6227, 0.1822, 0.8245, 0.2348, 0.8412, 0.226, 0.6503, 0.1281, 0.5984, 0.1285, 0.812, 0.1822, 0.8245, 0.1768, 0.6227, 0.06966, 0.5757, 0.06604, 0.7932, 0.1285, 0.812, 0.1281, 0.5984, 0.004378, 0.5633, 0.0005264, 0.7862, 0.06604, 0.7932, 0.06966, 0.5757, 0.4461, 0.7371, 0.449, 0.8872, 0.4768, 0.8867, 0.4736, 0.7442, 0.5627, 0.7518, 0.5665, 0.8977, 0.607, 0.8968, 0.6034, 0.7423, 0.7962, 0.6694, 0.7945, 0.619, 0.7396, 0.6361, 0.7416, 0.6854, 0.9183, 0.6365, 0.917, 0.5816, 0.8536, 0.5976, 0.8549, 0.6504, 0.5325, 0.7436, 0.5789, 0.882, 0.5348, 0.8872, 0.4994, 0.2483, 0.6175, 0.1942, 0.6255, 0.5843, 0.5034, 0.6042, 0.7973, 0.7028, 0.8027, 0.8675, 0.8598, 0.8576, 0.8557, 0.6854, 0.975, 0.647, 0.9874, 0.6683, 0.9951, 0.8499, 0.9855, 0.8293, 0.323, 0.3639, 0.4034, 0.3073, 0.4059, 0.6389, 0.3259, 0.6783, 0.4034, 0.3073, 0.4994, 0.2483, 0.5034, 0.6042, 0.4059, 0.6389, 0.6034, 0.7423, 0.607, 0.8968, 0.6507, 0.8952, 0.6458, 0.7345, 0.1383, 0.5016, 0.1462, 0.7601, 0.0976, 0.7807, 0.0897, 0.5225, 0.004378, 0.5633, 0.04387, 0.5376, 0.04612, 0.7854, 0.0005264, 0.7862, 0.6449, 0.702, 0.6908, 0.6942, 0.6888, 0.6446, 0.6434, 0.653, 0.7429, 0.7182, 0.6921, 0.7272, 0.6984, 0.8902, 0.7494, 0.8799, 0.9609, 0.6267, 0.975, 0.647, 0.9855, 0.8293, 0.9743, 0.8119, 0.9491, 0.592, 0.9609, 0.6267, 0.9743, 0.8119, 0.9608, 0.7965, 0.9355, 0.555, 0.9491, 0.592, 0.9608, 0.7965, 0.9456, 0.7785, 0.9169, 0.5289, 0.9355, 0.555, 0.9456, 0.7785, 0.9292, 0.7624, 0.8945, 0.5117, 0.9169, 0.5289, 0.9292, 0.7624, 0.9104, 0.7496, 0.8688, 0.4882, 0.8945, 0.5117, 0.9104, 0.7496, 0.8862, 0.73, 0.8417, 0.4445, 0.8688, 0.4882, 0.8862, 0.73, 0.8561, 0.7066, 0.8102, 0.4033, 0.8417, 0.4445, 0.8561, 0.7066, 0.822, 0.6886, 0.7736, 0.3619, 0.8102, 0.4033, 0.822, 0.6886, 0.7851, 0.6657, 0.7327, 0.3027, 0.7736, 0.3619, 0.7851, 0.6657, 0.7457, 0.6446, 0.6815, 0.2463, 0.7327, 0.3027, 0.7457, 0.6446, 0.6962, 0.6286, 0.6175, 0.1942, 0.6815, 0.2463, 0.6962, 0.6286, 0.6255, 0.5843, 0.04341, 0.4877, 0.04273, 0.4126, 0.08575, 0.393, 0.08812, 0.4707, 0.1879, 0.3968, 0.1367, 0.45, 0.1343, 0.3727, 0.1861, 0.3145, 0.9183, 0.6365, 0.9859, 0.6316, 0.9836, 0.5762, 0.917, 0.5816, 0.5229, 0.7385, 0.562, 0.7223, 0.5608, 0.678, 0.5223, 0.6972, 0.323, 0.3639, 0.3259, 0.6783, 0.2542, 0.7007, 0.25, 0.4016, 0.9202, 0.5776, 0.9836, 0.5762, 0.9697, 0.5547, 0.9032, 0.5555, 0.9202, 0.5776, 0.9697, 0.5547, 0.9032, 0.5555, 0.9697, 0.5547, 0.9541, 0.5328, 0.8846, 0.5314, 0.9032, 0.5555, 0.9541, 0.5328, 0.8846, 0.5314, 0.9541, 0.5328, 0.9432, 0.4878, 0.8641, 0.5049, 0.8846, 0.5314, 0.9432, 0.4878, 0.8641, 0.5049, 0.9432, 0.4878, 0.9303, 0.4409, 0.8415, 0.4757, 0.8641, 0.5049, 0.9303, 0.4409, 0.8415, 0.4757, 0.9303, 0.4409, 0.9106, 0.4095, 0.8164, 0.4432, 0.8415, 0.4757, 0.9106, 0.4095, 0.8164, 0.4432, 0.9106, 0.4095, 0.8863, 0.3899, 0.7885, 0.407, 0.8164, 0.4432, 0.8863, 0.3899, 0.7885, 0.407, 0.8863, 0.3899, 0.8599, 0.3646, 0.757, 0.3664, 0.7885, 0.407, 0.8599, 0.3646, 0.757, 0.3664, 0.8599, 0.3646, 0.8343, 0.3108, 0.757, 0.3664, 0.8343, 0.3108, 0.8042, 0.2581, 0.7215, 0.3204, 0.757, 0.3664, 0.8042, 0.2581, 0.7215, 0.3204, 0.8042, 0.2581, 0.7678, 0.208, 0.681, 0.268, 0.7215, 0.3204, 0.7678, 0.208, 0.681, 0.268, 0.7678, 0.208, 0.7261, 0.13, 0.6345, 0.2077, 0.681, 0.268, 0.7261, 0.13, 0.6345, 0.2077, 0.7261, 0.13, 0.6742, 0.05421, 0.5803, 0.1376, 0.6345, 0.2077, 0.6742, 0.05421, 0.5803, 0.1376, 0.6742, 0.05421, 0.6136, 0.0, 0.1372, 0.4299, 0.04273, 0.4126, 0.08977, 0.4612, 0.19, 0.3951, 0.1343, 0.3727, 0.1372, 0.4299, 0.1372, 0.4299, 0.1343, 0.3727, 0.08575, 0.393, 0.4967, 0.6814, 0.5223, 0.6972, 0.5315, 0.683, 0.08977, 0.4612, 0.04273, 0.4126, 0.006326, 0.4506, 0.2479, 0.2523, 0.2492, 0.356, 0.316, 0.3119, 0.1372, 0.4299, 0.08575, 0.393, 0.04273, 0.4126, 0.4021, 0.1421, 0.392, 0.2618, 0.4792, 0.2043, 0.1861, 0.3145, 0.19, 0.3951, 0.2492, 0.356, 0.1343, 0.3727, 0.19, 0.3951, 0.1861, 0.3145, 0.3216, 0.2066, 0.316, 0.3119, 0.392, 0.2618, 0.4974, 0.07134, 0.4792, 0.2043, 0.5803, 0.1376, 0.1861, 0.3145, 0.2492, 0.356, 0.2479, 0.2523, 0.2479, 0.2523, 0.316, 0.3119, 0.3216, 0.2066, 0.4974, 0.07134, 0.5803, 0.1376, 0.6136, 0.0, 0.4021, 0.1421, 0.4792, 0.2043, 0.4974, 0.07134, 0.3216, 0.2066, 0.392, 0.2618, 0.4021, 0.1421, 0.4967, 0.6814, 0.5315, 0.683, 0.5052, 0.6698, 0.472, 0.6715, 0.4967, 0.6814, 0.5052, 0.6698, 0.472, 0.6715, 0.5052, 0.6698, 0.4769, 0.6556, 0.4446, 0.6607, 0.472, 0.6715, 0.4769, 0.6556, 0.4446, 0.6607, 0.4769, 0.6556, 0.4466, 0.6404, 0.413, 0.6466, 0.4446, 0.6607, 0.4466, 0.6404, 0.413, 0.6466, 0.4466, 0.6404, 0.4139, 0.624, 0.3826, 0.641, 0.413, 0.6466, 0.4139, 0.624, 0.3826, 0.641, 0.4139, 0.624, 0.3488, 0.6212, 0.8536, 0.5976, 0.917, 0.5816, 0.8513, 0.5963, 0.3094, 0.5953, 0.3488, 0.6212, 0.3787, 0.6063, 0.3094, 0.5953, 0.3787, 0.6063, 0.3405, 0.5871, 0.2681, 0.581, 0.3094, 0.5953, 0.3405, 0.5871, 0.2681, 0.581, 0.3405, 0.5871, 0.299, 0.5663, 0.2216, 0.5533, 0.2681, 0.581, 0.299, 0.5663, 0.2216, 0.5533, 0.299, 0.5663, 0.2538, 0.5436, 0.1741, 0.5203, 0.2216, 0.5533, 0.2538, 0.5436, 0.1741, 0.5203, 0.2538, 0.5436, 0.2043, 0.5187, 0.1279, 0.4908, 0.1741, 0.5203, 0.2043, 0.5187, 0.1279, 0.4908, 0.2043, 0.5187, 0.1499, 0.4914, 0.07148, 0.4662, 0.1279, 0.4908, 0.1499, 0.4914, 0.07148, 0.4662, 0.1499, 0.4914, 0.08977, 0.4612, 0.006326, 0.4506, 0.07148, 0.4662, 0.08977, 0.4612, 0.4139, 0.624, 0.3787, 0.6063, 0.3488, 0.6212, 0.7945, 0.619, 0.8536, 0.5976, 0.7877, 0.6135, 0.917, 0.5816, 0.9836, 0.5762, 0.9202, 0.5776, 0.7396, 0.6361, 0.7945, 0.619, 0.7288, 0.6295, 0.6016, 0.6641, 0.6434, 0.653, 0.6233, 0.6581, 0.6888, 0.6446, 0.6742, 0.6443, 0.6233, 0.6581, 0.5315, 0.683, 0.5223, 0.6972, 0.5608, 0.678, 0.6434, 0.653, 0.6888, 0.6446, 0.6233, 0.6581, 0.8536, 0.5976, 0.8513, 0.5963, 0.7877, 0.6135, 0.7396, 0.6361, 0.7288, 0.6295, 0.6742, 0.6443, 0.4392, 0.1682, 0.07648, 0.1414, 0.4186, 0.1442, 0.8813, 0.1656, 0.6888, 0.6446, 0.7396, 0.6361, 0.6742, 0.6443, 0.7945, 0.619, 0.7877, 0.6135, 0.7288, 0.6295, 0.5759, 0.671, 0.5608, 0.678, 0.6016, 0.6641, 0.5759, 0.671, 0.5315, 0.683, 0.5608, 0.678, 0.6233, 0.6581, 0.5759, 0.671, 0.6016, 0.6641, 0.917, 0.5816, 0.9202, 0.5776, 0.8513, 0.5963, 0.0, 0.0, 0.0, 1.0, 1.0, 1.0, 1.0, 0.0, 0.0, 0.0, 0.0, 1.0, 1.0, 1.0, 1.0, 0.0, -0.665, -0.665, -0.665, 1.665, 1.665, 1.665, 1.665, -0.665, 0.4987, 0.7514, 0.5024, 0.8885, 0.5252, 0.9003, 0.5233, 0.7658, 0.472, 0.6715, 0.473, 0.7152, 0.4979, 0.7235, 0.4967, 0.6814, 0.413, 0.6466, 0.414, 0.6931, 0.4455, 0.7066, 0.4446, 0.6607, 0.1861, 0.3145, 0.2479, 0.2523, 0.2492, 0.3418, 0.1879, 0.3968, 0.3826, 0.641, 0.3833, 0.6866, 0.414, 0.6931, 0.413, 0.6466, 0.3488, 0.6212, 0.3495, 0.668, 0.3833, 0.6866, 0.3826, 0.641, 0.3094, 0.5953, 0.3109, 0.6459, 0.3495, 0.668, 0.3488, 0.6212, 0.2681, 0.581, 0.2708, 0.6356, 0.3109, 0.6459, 0.3094, 0.5953, 0.2216, 0.5533, 0.2242, 0.6116, 0.2708, 0.6356, 0.2681, 0.581, 0.1741, 0.5203, 0.1757, 0.5818, 0.2242, 0.6116, 0.2216, 0.5533, 0.1279, 0.4908, 0.128, 0.5554, 0.1757, 0.5818, 0.1741, 0.5203, 0.07148, 0.4662, 0.07039, 0.5319, 0.128, 0.5554, 0.1279, 0.4908, 0.006326, 0.4506, 0.005156, 0.5183, 0.07039, 0.5319, 0.07148, 0.4662, 0.4446, 0.6607, 0.4455, 0.7066, 0.473, 0.7152, 0.472, 0.6715, 0.5608, 0.678, 0.562, 0.7223, 0.6027, 0.7111, 0.6016, 0.6641, 0.7973, 0.7028, 0.7962, 0.6694, 0.7416, 0.6854, 0.7429, 0.7182, 0.9192, 0.6729, 0.9183, 0.6365, 0.8549, 0.6504, 0.8557, 0.6854, 0.4974, 0.07134, 0.6136, 0.0, 0.616, 0.1164, 0.4986, 0.1773, 0.7945, 0.619, 0.7962, 0.6694, 0.8549, 0.6504, 0.8536, 0.5976, 0.9697, 0.5547, 0.9836, 0.5762, 0.9859, 0.6316, 0.9729, 0.6101, 0.3216, 0.2066, 0.4021, 0.1421, 0.4029, 0.2411, 0.3225, 0.3009, 0.4021, 0.1421, 0.4974, 0.07134, 0.4986, 0.1773, 0.4029, 0.2411, 0.6016, 0.6641, 0.6027, 0.7111, 0.6449, 0.702, 0.6434, 0.653, 0.1343, 0.3727, 0.1367, 0.45, 0.08812, 0.4707, 0.08575, 0.393, 0.006326, 0.4506, 0.04273, 0.4126, 0.04341, 0.4877, 0.005156, 0.5183, 0.6458, 0.7345, 0.6921, 0.7272, 0.6908, 0.6942, 0.6449, 0.702, 0.7396, 0.6361, 0.6888, 0.6446, 0.6908, 0.6942, 0.7416, 0.6854, 0.9541, 0.5328, 0.9697, 0.5547, 0.9729, 0.6101, 0.9582, 0.5892, 0.9432, 0.4878, 0.9541, 0.5328, 0.9582, 0.5892, 0.9468, 0.5504, 0.9303, 0.4409, 0.9432, 0.4878, 0.9468, 0.5504, 0.9334, 0.5095, 0.9106, 0.4095, 0.9303, 0.4409, 0.9334, 0.5095, 0.9144, 0.4813, 0.8863, 0.3899, 0.9106, 0.4095, 0.9144, 0.4813, 0.8913, 0.4632, 0.8599, 0.3646, 0.8863, 0.3899, 0.8913, 0.4632, 0.8653, 0.4389, 0.8343, 0.3108, 0.8599, 0.3646, 0.8653, 0.4389, 0.8387, 0.3912, 0.8042, 0.2581, 0.8343, 0.3108, 0.8387, 0.3912, 0.8078, 0.3453, 0.7678, 0.208, 0.8042, 0.2581, 0.8078, 0.3453, 0.7713, 0.3004, 0.7261, 0.13, 0.7678, 0.208, 0.7713, 0.3004, 0.73, 0.2337, 0.6742, 0.05421, 0.7261, 0.13, 0.73, 0.2337, 0.6786, 0.1695, 0.6136, 0.0, 0.6742, 0.05421, 0.6786, 0.1695, 0.616, 0.1164, 0.04387, 0.5376, 0.04341, 0.4877, 0.08812, 0.4707, 0.0897, 0.5225, 0.189, 0.4517, 0.1383, 0.5016, 0.1367, 0.45, 0.1879, 0.3968, 0.9192, 0.6729, 0.9874, 0.6683, 0.9859, 0.6316, 0.9183, 0.6365, 0.5233, 0.7658, 0.5627, 0.7518, 0.562, 0.7223, 0.5229, 0.7385, 0.3216, 0.2066, 0.3225, 0.3009, 0.2492, 0.3418, 0.2479, 0.2523, 0.4967, 0.6814, 0.4979, 0.7235, 0.5229, 0.7385, 0.5223, 0.6972, 0.473, 0.7152, 0.4736, 0.7442, 0.4987, 0.7514, 0.4979, 0.7235, 0.414, 0.6931, 0.4146, 0.724, 0.4461, 0.7371, 0.4455, 0.7066, 0.1879, 0.3968, 0.2492, 0.3418, 0.25, 0.4016, 0.189, 0.4517, 0.3833, 0.6866, 0.3837, 0.7167, 0.4146, 0.724, 0.414, 0.6931, 0.3495, 0.668, 0.35, 0.6991, 0.3837, 0.7167, 0.3833, 0.6866, 0.3109, 0.6459, 0.312, 0.6794, 0.35, 0.6991, 0.3495, 0.668, 0.2708, 0.6356, 0.2726, 0.6719, 0.312, 0.6794, 0.3109, 0.6459, 0.2242, 0.6116, 0.226, 0.6503, 0.2726, 0.6719, 0.2708, 0.6356, 0.1757, 0.5818, 0.1768, 0.6227, 0.226, 0.6503, 0.2242, 0.6116, 0.128, 0.5554, 0.1281, 0.5984, 0.1768, 0.6227, 0.1757, 0.5818, 0.07039, 0.5319, 0.06966, 0.5757, 0.1281, 0.5984, 0.128, 0.5554, 0.005156, 0.5183, 0.004378, 0.5633, 0.06966, 0.5757, 0.07039, 0.5319, 0.4455, 0.7066, 0.4461, 0.7371, 0.4736, 0.7442, 0.473, 0.7152, 0.562, 0.7223, 0.5627, 0.7518, 0.6034, 0.7423, 0.6027, 0.7111, 0.4986, 0.1773, 0.616, 0.1164, 0.6175, 0.1942, 0.4994, 0.2483, 0.7962, 0.6694, 0.7973, 0.7028, 0.8557, 0.6854, 0.8549, 0.6504, 0.9729, 0.6101, 0.9859, 0.6316, 0.9874, 0.6683, 0.975, 0.647, 0.3225, 0.3009, 0.4029, 0.2411, 0.4034, 0.3073, 0.323, 0.3639, 0.4029, 0.2411, 0.4986, 0.1773, 0.4994, 0.2483, 0.4034, 0.3073, 0.6027, 0.7111, 0.6034, 0.7423, 0.6458, 0.7345, 0.6449, 0.702, 0.1367, 0.45, 0.1383, 0.5016, 0.0897, 0.5225, 0.08812, 0.4707, 0.005156, 0.5183, 0.04341, 0.4877, 0.04387, 0.5376, 0.004378, 0.5633, 0.7416, 0.6854, 0.6908, 0.6942, 0.6921, 0.7272, 0.7429, 0.7182, 0.9582, 0.5892, 0.9729, 0.6101, 0.975, 0.647, 0.9609, 0.6267, 0.9468, 0.5504, 0.9582, 0.5892, 0.9609, 0.6267, 0.9491, 0.592, 0.9334, 0.5095, 0.9468, 0.5504, 0.9491, 0.592, 0.9355, 0.555, 0.9144, 0.4813, 0.9334, 0.5095, 0.9355, 0.555, 0.9169, 0.5289, 0.8913, 0.4632, 0.9144, 0.4813, 0.9169, 0.5289, 0.8945, 0.5117, 0.8653, 0.4389, 0.8913, 0.4632, 0.8945, 0.5117, 0.8688, 0.4882, 0.8387, 0.3912, 0.8653, 0.4389, 0.8688, 0.4882, 0.8417, 0.4445, 0.8078, 0.3453, 0.8387, 0.3912, 0.8417, 0.4445, 0.8102, 0.4033, 0.7713, 0.3004, 0.8078, 0.3453, 0.8102, 0.4033, 0.7736, 0.3619, 0.73, 0.2337, 0.7713, 0.3004, 0.7736, 0.3619, 0.7327, 0.3027, 0.6786, 0.1695, 0.73, 0.2337, 0.7327, 0.3027, 0.6815, 0.2463, 0.616, 0.1164, 0.6786, 0.1695, 0.6815, 0.2463, 0.6175, 0.1942, 0.3225, 0.3009, 0.323, 0.3639, 0.25, 0.4016, 0.2492, 0.3418, 0.4979, 0.7235, 0.4987, 0.7514, 0.5233, 0.7658, 0.5229, 0.7385, 0.8027, 0.8675, 0.7973, 0.7028, 0.7429, 0.7182, 0.7494, 0.8799, 0.9235, 0.8522, 0.9192, 0.6729, 0.8557, 0.6854, 0.8598, 0.8576, 0.6507, 0.8952, 0.6984, 0.8902, 0.6921, 0.7272, 0.6458, 0.7345, 0.04612, 0.7854, 0.04387, 0.5376, 0.0897, 0.5225, 0.0976, 0.7807, 0.1948, 0.727, 0.1462, 0.7601, 0.1383, 0.5016, 0.189, 0.4517, 0.9235, 0.8522, 0.9951, 0.8499, 0.9874, 0.6683, 0.9192, 0.6729, 0.5252, 0.9003, 0.5665, 0.8977, 0.5627, 0.7518, 0.5233, 0.7658, 0.1471, 0.7703, 0.102, 0.5611, 0.09997, 0.7839, 0.5807, 0.3034, 0.102, 0.5611, 0.3246, 0.7189, 0.5807, 0.3034, 0.4869, 0.6719, 0.5874, 0.6428, 0.1995, 0.7551, 0.102, 0.5611, 0.1471, 0.7703, 0.3246, 0.7189, 0.102, 0.5611, 0.2582, 0.7381, 0.5807, 0.3034, 0.4002, 0.697, 0.4869, 0.6719, 0.3246, 0.7189, 0.4002, 0.697, 0.5807, 0.3034, 0.2582, 0.7381, 0.102, 0.5611, 0.1995, 0.7551, 0.5325, 0.7436, 0.6261, 0.8765, 0.5789, 0.882, 0.5325, 0.7436, 0.6766, 0.8706, 0.6261, 0.8765, 0.5325, 0.7436, 0.7309, 0.8643, 0.6766, 0.8706, 0.9136, 0.6577, 0.9208, 0.8422, 0.8525, 0.8501, 0.5325, 0.7436, 0.9136, 0.6577, 0.7309, 0.8643, 0.7309, 0.8643, 0.9136, 0.6577, 0.7893, 0.8575, 0.7893, 0.8575, 0.9136, 0.6577, 0.8525, 0.8501])
me_cube.materials.append(mat_material)
me_cube.use_remesh_preserve_volume = False
me_cube.use_remesh_preserve_attributes = False
me_cube.use_mirror_vertex_groups = False
me_cube.update()

# ---- objects
ob_cube = bpy.data.objects.new('Cube', me_cube)

# ---- transforms, parenting, visibility, modifiers, constraints
ob_cube.location = (0.0, 0.0, 0.0)
ob_cube.lock_rotations_4d = False
ob_cube.empty_display_type = 'ARROWS'
ob_cube.lineart.crease_threshold = 0.0

# ---- collection membership
col_collection_1.objects.link(ob_cube)

# ---- scene / render settings (as saved in the file)
scene.frame_start = 1; scene.frame_end = 250; scene.frame_set(1)
scene.render.engine = 'BLENDER_EEVEE_NEXT'
scene.render.image_settings.compression = 90
scene.render.resolution_percentage = 50
scene.render.dither_intensity = 0.0
scene.cycles.use_denoising = False
scene.cycles.samples = 10
scene.cycles.sampling_pattern = 'TABULATED_SOBOL'
scene.cycles.light_sampling_threshold = 0.0
scene.cycles.use_adaptive_sampling = False
scene.cycles.use_light_tree = False
scene.cycles.blur_glossy = 0.0
scene.cycles.volume_bounces = 1
scene.cycles.pixel_filter_type = 'GAUSSIAN'
scene.cycles.sample_clamp_indirect = 0.0
scene.view_settings.view_transform = 'Standard'
bpy.context.view_layer.update()

# ---- added for rendering (the .blend has no active camera and no usable light): camera, sun
cam_auto = bpy.data.cameras.new('AutoCamera')
cam_auto.lens = 50.0
cam_auto.sensor_width = 36.0
cam_auto.clip_end = 1000.0
ob_auto_camera = bpy.data.objects.new('AutoCamera', cam_auto)
scene.collection.objects.link(ob_auto_camera)
ob_auto_camera.location = (4.88968, -5.83318, 4.11545)
ob_auto_camera.rotation_euler = (1.09748, -7.21219e-08, 0.694738)
scene.camera = ob_auto_camera
light_auto_sun = bpy.data.lights.new('AutoSun', 'SUN')
light_auto_sun.energy = 3.0
light_auto_sun.angle = 0.0523599
ob_auto_sun = bpy.data.objects.new('AutoSun', light_auto_sun)
scene.collection.objects.link(ob_auto_sun)
ob_auto_sun.rotation_euler = (0.872665, 0.174533, 0.523599)
bpy.context.view_layer.update()

